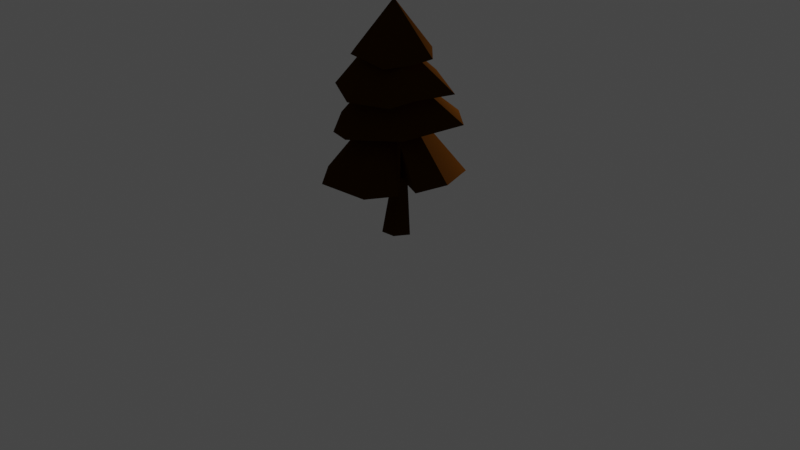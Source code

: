 # Source: Tree2.blend  (saved by Blender 2.81.16; exported with 4.5.12 LTS)
import bpy
from mathutils import Matrix  # noqa: F401  (used for matrix-valued properties, if any)

bpy.ops.wm.read_factory_settings(use_empty=True)
scene = bpy.context.scene
scene.name = 'Scene'

# ---- collections
col_collection = bpy.data.collections.new('Collection'); scene.collection.children.link(col_collection)

# ---- materials (node trees are filled in below, after node groups)
mat_material_005 = bpy.data.materials.new('Material.005')
mat_material_005.use_transparent_shadow = False

# ---- material node trees
mat_material_005.use_nodes = True; mat_material_005.node_tree.nodes.clear()
_N = mat_material_005.node_tree.nodes; _L = mat_material_005.node_tree.links
n0 = _N.new('ShaderNodeOutputMaterial'); n0.name = 'Material Output'; n0.location = (300, 300)
n1 = _N.new('ShaderNodeBsdfDiffuse'); n1.name = 'Diffuse BSDF'; n1.location = (10, 300)
n1.inputs[0].default_value = (0.04955, 0.01724, 0.001801, 1.0)
n1.inputs[1].default_value = 0.5
_L.new(n1.outputs[0], n0.inputs[0])
n0.is_active_output = True

# ---- world
world_world = bpy.data.worlds.new('World'); scene.world = world_world
world_world.use_nodes = True; world_world.node_tree.nodes.clear()
_N = world_world.node_tree.nodes; _L = world_world.node_tree.links
n0 = _N.new('ShaderNodeOutputWorld'); n0.name = 'World Output'; n0.location = (300, 300)
n1 = _N.new('ShaderNodeBackground'); n1.name = 'Background'; n1.location = (10, 300)
n1.inputs[0].default_value = (0.05088, 0.05088, 0.05088, 1.0)
_L.new(n1.outputs[0], n0.inputs[0])
n0.is_active_output = True
world_world.color = (0.05088, 0.05088, 0.05088)
world_world.use_sun_shadow = False
world_world.sun_shadow_jitter_overblur = 0.0

# ---- cameras
cam_camera = bpy.data.cameras.new('Camera')
cam_camera.clip_end = 100.0
cam_camera.ortho_scale = 7.314

# ---- lights
light_light = bpy.data.lights.new('Light', 'POINT')
light_light.transmission_factor = 0.0
light_light.energy = 1000.0
light_light.shadow_soft_size = 0.1
light_light.shadow_maximum_resolution = 0.006
light_light.use_absolute_resolution = True

# ---- meshes
me_cube = bpy.data.meshes.new('Cube')
me_cube.from_pydata([(0.02545, 0.4757, 1.477), (-0.3198, 0.3863, 1.526), (0.4931, -0.2604, 1.456), (0.3329, -0.4381, 1.383), (0.5014, 0.2527, 1.398), (-0.07977, -0.1196, 2.019), (-0.5895, 0.1291, 1.446), (-0.08193, -0.5897, 1.375), (-0.6137, -0.2836, 1.36), (-0.07977, -0.1196, 2.019), (0.3599, 0.09018, 1.746), (0.1416, 0.2988, 1.772), (0.1845, -0.3693, 1.708), (-0.2222, -0.4153, 1.772), (0.2959, -0.1153, 1.713), (0.03527, -0.09927, 2.3), (-0.1288, 0.3768, 1.859), (-0.326, -0.2721, 1.775), (-0.3647, 0.1429, 1.871), (0.03527, -0.09927, 2.3), (-0.3683, 0.03819, 1.813), (-0.3575, -0.08347, 1.782), (-0.1539, -0.03904, 2.024), (-0.2145, -0.0363, 1.778), (0.03057, 0.5241, 1.134), (-0.03822, -0.09573, 1.704), (0.2738, 0.5454, 1.105), (-0.3851, 0.4313, 1.16), (0.6599, 0.2143, 1.144), (-0.03822, -0.09573, 1.704), (-0.3444, -0.5481, 0.9944), (-0.5122, 0.2073, 1.134), (-0.6013, -0.223, 1.046), (0.4801, -0.4091, 1.095), (-0.07024, -0.6312, 1.015), (-0.7415, 0.1238, 0.4626), (-0.6842, -0.346, 0.4683), (0.2448, 0.5627, 0.538), (0.5673, 0.3598, 0.6075), (-0.2999, 0.5815, 0.4755), (-0.067, -0.0002291, 1.383), (-0.3382, -0.7155, 0.4967), (0.7661, -0.09955, 0.6558), (0.3295, -0.7607, 0.5696), (-0.067, -0.0002291, 1.383), (0.5594, -0.5313, 0.609), (0.6265, -0.3803, 0.6131), (0.3584, -0.3195, 0.9898), (0.3262, -0.2805, 0.6423), (-0.05768, 0.4882, 1.127), (-0.001537, 0.1711, 1.43), (-0.03299, 0.2186, 1.089), (0.05463, 0.0425, 0.7568), (0.1319, 0.02525, -0.1405), (0.03671, -0.003387, 0.7541), (0.08203, -0.1547, -0.1138), (-0.02559, 0.06306, 0.7525), (-0.1039, 0.02823, -0.156), (-0.01103, -0.01566, 0.757), (-0.06986, -0.1704, -0.1138), (-0.01561, 0.09543, -0.1558), (0.0309, 0.07935, 0.7541), (-0.01766, 0.02386, 0.7541), (-0.1214, -0.07301, -0.1405)], [], [(0, 1, 5), (0, 5, 4), (5, 2, 4), (3, 2, 5), (9, 1, 6), (7, 3, 9), (6, 8, 9), (7, 5, 8), (10, 11, 15), (10, 15, 14), (15, 12, 14), (13, 12, 15), (19, 11, 16), (17, 13, 19), (16, 18, 19), (19, 18, 20, 22, 21, 17), (14, 12, 13, 17, 21, 23, 20, 18, 16, 11, 10), (20, 23, 22), (21, 22, 23), (25, 26, 24, 50, 49, 27), (30, 32, 31, 27, 49, 51, 24, 26, 28, 33, 34), (25, 33, 28), (27, 31, 25), (28, 26, 25), (31, 32, 29), (34, 29, 30), (34, 33, 29), (24, 51, 50), (35, 36, 40), (35, 40, 39), (40, 37, 39), (38, 37, 40), (44, 36, 41), (42, 38, 44), (41, 43, 44), (44, 43, 45, 47, 46, 42), (39, 37, 38, 42, 46, 48, 45, 43, 41, 36, 35), (45, 48, 47), (46, 47, 48), (29, 32, 30), (49, 50, 51), (53, 52, 54, 55), (59, 58, 62, 63), (57, 56, 61, 60), (57, 60, 53, 55, 59, 63), (52, 61, 56, 62, 58, 54), (55, 54, 58, 59), (60, 61, 52, 53), (63, 62, 56, 57), (4, 2, 3, 7, 8, 6, 1, 0)])
_uv = me_cube.uv_layers.new(name='UVMap')
_uv.uv.foreach_set('vector', [0.125, 0.5, 0.125, 0.625, 0.125, 0.625, 0.125, 0.5, 0.125, 0.625, 0.25, 0.5, 0.125, 0.625, 0.125, 0.5, 0.25, 0.5, 0.125, 0.625, 0.125, 0.5, 0.125, 0.625, 0.125, 0.625, 0.0, 0.0, 0.125, 0.5, 0.125, 0.5, 0.0, 0.0, 0.125, 0.625, 0.125, 0.5, 0.25, 0.5, 0.125, 0.625, 0.0, 0.0, 0.0, 0.0, 0.0, 0.0, 0.125, 0.5, 0.125, 0.625, 0.125, 0.625, 0.125, 0.5, 0.125, 0.625, 0.25, 0.5, 0.125, 0.625, 0.125, 0.5, 0.25, 0.5, 0.125, 0.625, 0.125, 0.5, 0.125, 0.625, 0.125, 0.625, 0.0, 0.0, 0.125, 0.5, 0.125, 0.5, 0.0, 0.0, 0.125, 0.625, 0.125, 0.5, 0.25, 0.5, 0.125, 0.625, 0.125, 0.625, 0.25, 0.5, 0.2134, 0.5, 0.1782, 0.5242, 0.1744, 0.5, 0.125, 0.5, 0.25, 0.5, 0.125, 0.5, 0.125, 0.625, 0.125, 0.5, 0.1744, 0.5, 0.1613, 0.4827, 0.2134, 0.5, 0.25, 0.5, 0.125, 0.5, 0.0, 0.0, 0.125, 0.5, 0.2134, 0.5, 0.1613, 0.4827, 0.1782, 0.5242, 0.1744, 0.5, 0.1782, 0.5242, 0.1613, 0.4827, 0.125, 0.625, 0.25, 0.5, 0.2134, 0.5, 0.1782, 0.5242, 0.1744, 0.5, 0.125, 0.5, 0.25, 0.5, 0.125, 0.5, 0.125, 0.625, 0.125, 0.5, 0.1744, 0.5, 0.1613, 0.4827, 0.2134, 0.5, 0.25, 0.5, 0.125, 0.5, 0.0, 0.0, 0.125, 0.5, 0.125, 0.625, 0.0, 0.0, 0.125, 0.5, 0.125, 0.5, 0.0, 0.0, 0.125, 0.625, 0.125, 0.5, 0.25, 0.5, 0.125, 0.625, 0.125, 0.625, 0.125, 0.5, 0.125, 0.625, 0.125, 0.5, 0.125, 0.625, 0.25, 0.5, 0.125, 0.5, 0.125, 0.625, 0.125, 0.625, 0.2134, 0.5, 0.1613, 0.4827, 0.1782, 0.5242, 0.125, 0.5, 0.125, 0.625, 0.125, 0.625, 0.125, 0.5, 0.125, 0.625, 0.25, 0.5, 0.125, 0.625, 0.125, 0.5, 0.25, 0.5, 0.125, 0.625, 0.125, 0.5, 0.125, 0.625, 0.125, 0.625, 0.0, 0.0, 0.125, 0.5, 0.125, 0.5, 0.0, 0.0, 0.125, 0.625, 0.125, 0.5, 0.25, 0.5, 0.125, 0.625, 0.125, 0.625, 0.25, 0.5, 0.2134, 0.5, 0.1782, 0.5242, 0.1744, 0.5, 0.125, 0.5, 0.25, 0.5, 0.125, 0.5, 0.125, 0.625, 0.125, 0.5, 0.1744, 0.5, 0.1613, 0.4827, 0.2134, 0.5, 0.25, 0.5, 0.125, 0.5, 0.0, 0.0, 0.125, 0.5, 0.2134, 0.5, 0.1613, 0.4827, 0.1782, 0.5242, 0.1744, 0.5, 0.1782, 0.5242, 0.1613, 0.4827, 0.125, 0.625, 0.125, 0.5, 0.25, 0.5, 0.1744, 0.5, 0.1782, 0.5242, 0.1613, 0.4827, 0.375, 0.0, 0.625, 0.0, 0.625, 0.25, 0.375, 0.25, 0.375, 0.25, 0.625, 0.25, 0.625, 0.3574, 0.375, 0.3449, 0.375, 0.5, 0.625, 0.5, 0.625, 0.6415, 0.375, 0.6099, 0.375, 0.75, 0.4849, 0.75, 0.625, 0.75, 0.625, 1.0, 0.375, 1.0, 0.375, 0.9051, 0.125, 0.5, 0.2335, 0.5, 0.375, 0.5, 0.375, 0.6426, 0.375, 0.75, 0.125, 0.75, 0.625, 0.5, 0.875, 0.5, 0.875, 0.75, 0.625, 0.75, 0.375, 0.6099, 0.625, 0.6415, 0.625, 0.75, 0.375, 0.75, 0.375, 0.3449, 0.625, 0.3574, 0.625, 0.5, 0.375, 0.5, 0.25, 0.5, 0.125, 0.5, 0.125, 0.625, 0.125, 0.5, 0.0, 0.0, 0.125, 0.5, 0.0, 0.0, 0.125, 0.5])
me_cube.materials.append(mat_material_005)
me_cube.use_remesh_preserve_volume = False
me_cube.use_remesh_preserve_attributes = False
me_cube.use_mirror_vertex_groups = False
me_cube.update()

# ---- objects
ob_cube = bpy.data.objects.new('Cube', me_cube)
ob_light = bpy.data.objects.new('Light', light_light)
ob_camera = bpy.data.objects.new('Camera', cam_camera)

# ---- transforms, parenting, visibility, modifiers, constraints
ob_cube.location = (0.0, 0.0, 0.0)
ob_cube.scale = (1.264, 1.264, 1.264)
ob_cube.lock_rotations_4d = False
ob_cube.empty_display_type = 'ARROWS'
ob_cube.lineart.crease_threshold = 0.0
ob_light.location = (0.6864, 3.086, 1.119)
ob_light.rotation_euler = (0.6503, 0.05522, 1.866)
ob_light.scale = (1.264, 1.264, 1.264)
ob_light.lock_rotations_4d = False
ob_light.empty_display_type = 'ARROWS'
ob_light.color = (0.0, 0.0, 0.0, 0.0)
ob_light.lineart.crease_threshold = 0.0
ob_camera.location = (9.304, -8.757, 6.269)
ob_camera.rotation_euler = (1.109, 0.0, 0.8149)
ob_camera.scale = (1.264, 1.264, 1.264)
ob_camera.lock_rotations_4d = False
ob_camera.empty_display_type = 'ARROWS'
ob_camera.color = (0.0, 0.0, 0.0, 0.0)
ob_camera.display_type = 'WIRE'
ob_camera.lineart.crease_threshold = 0.0

# ---- collection membership
col_collection.objects.link(ob_cube)
col_collection.objects.link(ob_light)
col_collection.objects.link(ob_camera)

# ---- scene / render settings (as saved in the file)
scene.camera = ob_camera
scene.frame_start = 1; scene.frame_end = 250; scene.frame_set(1)
scene.render.engine = 'BLENDER_EEVEE_NEXT'
scene.cycles.use_denoising = False
scene.cycles.samples = 128
scene.cycles.sampling_pattern = 'TABULATED_SOBOL'
scene.cycles.use_adaptive_sampling = False
scene.cycles.use_light_tree = False
scene.view_settings.view_transform = 'Filmic'
bpy.context.view_layer.update()
